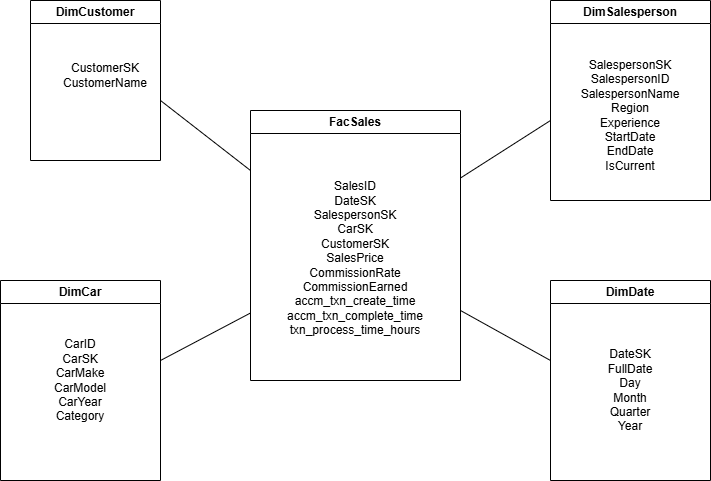

The diagram above was exported from draw.io. Its source (the exported page's mxGraphModel, read from the mxfile embedded in the PNG):
<mxGraphModel dx="1042" dy="623" grid="1" gridSize="10" guides="1" tooltips="1" connect="1" arrows="1" fold="1" page="1" pageScale="1" pageWidth="850" pageHeight="1100" math="0" shadow="0">
  <root>
    <mxCell id="0" />
    <mxCell id="1" parent="0" />
    <mxCell id="oc-X0VA2kX0nnpToVFxy-1" parent="1" style="swimlane;whiteSpace=wrap;html=1;" value="FacSales" vertex="1">
      <mxGeometry height="270" width="210" x="330" y="240" as="geometry" />
    </mxCell>
    <mxCell id="oc-X0VA2kX0nnpToVFxy-2" parent="oc-X0VA2kX0nnpToVFxy-1" style="text;html=1;whiteSpace=wrap;strokeColor=none;fillColor=none;align=center;verticalAlign=middle;rounded=0;" value="SalesID&lt;div&gt;DateSK&lt;/div&gt;&lt;div&gt;SalespersonSK&lt;/div&gt;&lt;div&gt;CarSK&lt;/div&gt;&lt;div&gt;CustomerSK&lt;/div&gt;&lt;div&gt;SalesPrice&lt;/div&gt;&lt;div&gt;CommissionRate&lt;/div&gt;&lt;div&gt;CommissionEarned&lt;/div&gt;&lt;div&gt;accm_txn_create_time&lt;/div&gt;&lt;div&gt;accm_txn_complete_time&lt;/div&gt;&lt;div&gt;txn_process_time_hours&lt;/div&gt;&lt;div&gt;&lt;br&gt;&lt;/div&gt;" vertex="1">
      <mxGeometry height="30" width="60" x="75" y="140" as="geometry" />
    </mxCell>
    <mxCell id="oc-X0VA2kX0nnpToVFxy-3" edge="1" parent="oc-X0VA2kX0nnpToVFxy-1" source="oc-X0VA2kX0nnpToVFxy-2" style="edgeStyle=orthogonalEdgeStyle;rounded=0;orthogonalLoop=1;jettySize=auto;html=1;exitX=0.5;exitY=1;exitDx=0;exitDy=0;" target="oc-X0VA2kX0nnpToVFxy-2">
      <mxGeometry relative="1" as="geometry" />
    </mxCell>
    <mxCell id="oc-X0VA2kX0nnpToVFxy-4" parent="1" style="swimlane;whiteSpace=wrap;html=1;" value="DimCustomer" vertex="1">
      <mxGeometry height="160" width="130" x="110" y="130" as="geometry" />
    </mxCell>
    <mxCell id="oc-X0VA2kX0nnpToVFxy-5" parent="oc-X0VA2kX0nnpToVFxy-4" style="text;html=1;whiteSpace=wrap;strokeColor=none;fillColor=none;align=center;verticalAlign=middle;rounded=0;" value="CustomerSK&lt;div&gt;CustomerName&lt;/div&gt;" vertex="1">
      <mxGeometry height="30" width="60" x="45" y="60" as="geometry" />
    </mxCell>
    <mxCell id="oc-X0VA2kX0nnpToVFxy-6" parent="1" style="swimlane;whiteSpace=wrap;html=1;" value="DimCar" vertex="1">
      <mxGeometry height="200" width="160" x="80" y="410" as="geometry" />
    </mxCell>
    <mxCell id="oc-X0VA2kX0nnpToVFxy-7" parent="oc-X0VA2kX0nnpToVFxy-6" style="text;html=1;whiteSpace=wrap;strokeColor=none;fillColor=none;align=center;verticalAlign=middle;rounded=0;" value="CarID&lt;div&gt;CarSK&lt;/div&gt;&lt;div&gt;CarMake&lt;/div&gt;&lt;div&gt;CarModel&lt;/div&gt;&lt;div&gt;CarYear&lt;/div&gt;&lt;div&gt;Category&lt;/div&gt;" vertex="1">
      <mxGeometry height="30" width="60" x="50" y="85" as="geometry" />
    </mxCell>
    <mxCell id="oc-X0VA2kX0nnpToVFxy-9" parent="1" style="swimlane;whiteSpace=wrap;html=1;" value="DimSalesperson" vertex="1">
      <mxGeometry height="200" width="160" x="630" y="130" as="geometry" />
    </mxCell>
    <mxCell id="oc-X0VA2kX0nnpToVFxy-10" parent="oc-X0VA2kX0nnpToVFxy-9" style="text;html=1;whiteSpace=wrap;strokeColor=none;fillColor=none;align=center;verticalAlign=middle;rounded=0;" value="SalespersonSK&lt;div&gt;SalespersonID&lt;/div&gt;&lt;div&gt;SalespersonName&lt;/div&gt;&lt;div&gt;Region&lt;/div&gt;&lt;div&gt;Experience&lt;/div&gt;&lt;div&gt;StartDate&lt;/div&gt;&lt;div&gt;EndDate&lt;/div&gt;&lt;div&gt;IsCurrent&lt;/div&gt;" vertex="1">
      <mxGeometry height="30" width="60" x="50" y="100" as="geometry" />
    </mxCell>
    <mxCell id="oc-X0VA2kX0nnpToVFxy-11" parent="1" style="swimlane;whiteSpace=wrap;html=1;" value="DimDate" vertex="1">
      <mxGeometry height="200" width="160" x="630" y="410" as="geometry" />
    </mxCell>
    <mxCell id="oc-X0VA2kX0nnpToVFxy-12" parent="oc-X0VA2kX0nnpToVFxy-11" style="text;html=1;whiteSpace=wrap;strokeColor=none;fillColor=none;align=center;verticalAlign=middle;rounded=0;" value="DateSK&lt;div&gt;FullDate&lt;/div&gt;&lt;div&gt;Day&lt;/div&gt;&lt;div&gt;Month&lt;/div&gt;&lt;div&gt;Quarter&lt;/div&gt;&lt;div&gt;Year&lt;/div&gt;" vertex="1">
      <mxGeometry height="30" width="60" x="50" y="95" as="geometry" />
    </mxCell>
    <mxCell id="oc-X0VA2kX0nnpToVFxy-13" edge="1" parent="1" source="oc-X0VA2kX0nnpToVFxy-1" style="endArrow=none;html=1;rounded=0;exitX=1;exitY=0.25;exitDx=0;exitDy=0;" value="">
      <mxGeometry height="50" relative="1" width="50" as="geometry">
        <mxPoint x="420" y="360" as="sourcePoint" />
        <mxPoint x="630" y="250" as="targetPoint" />
      </mxGeometry>
    </mxCell>
    <mxCell id="oc-X0VA2kX0nnpToVFxy-14" edge="1" parent="1" style="endArrow=none;html=1;rounded=0;" value="">
      <mxGeometry height="50" relative="1" width="50" as="geometry">
        <mxPoint x="540" y="440" as="sourcePoint" />
        <mxPoint x="630" y="490" as="targetPoint" />
      </mxGeometry>
    </mxCell>
    <mxCell id="oc-X0VA2kX0nnpToVFxy-15" edge="1" parent="1" style="endArrow=none;html=1;rounded=0;entryX=0;entryY=0.75;entryDx=0;entryDy=0;" target="oc-X0VA2kX0nnpToVFxy-1" value="">
      <mxGeometry height="50" relative="1" width="50" as="geometry">
        <mxPoint x="240" y="490" as="sourcePoint" />
        <mxPoint x="470" y="310" as="targetPoint" />
      </mxGeometry>
    </mxCell>
    <mxCell id="oc-X0VA2kX0nnpToVFxy-17" edge="1" parent="1" style="endArrow=none;html=1;rounded=0;" value="">
      <mxGeometry height="50" relative="1" width="50" as="geometry">
        <mxPoint x="330" y="300" as="sourcePoint" />
        <mxPoint x="240" y="230" as="targetPoint" />
      </mxGeometry>
    </mxCell>
  </root>
</mxGraphModel>